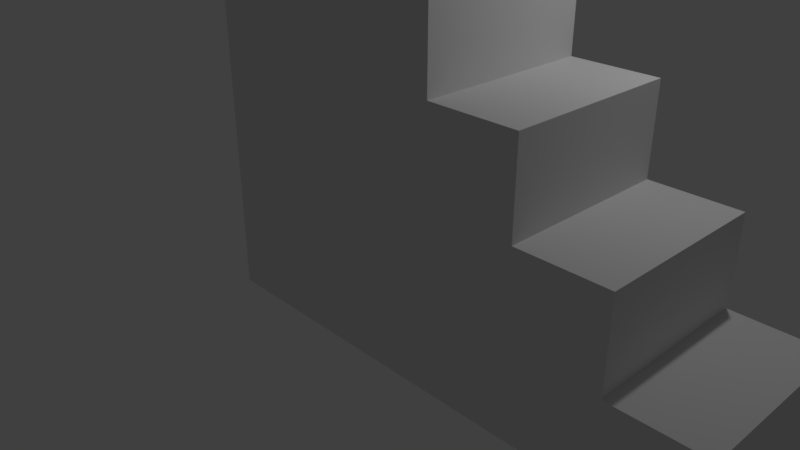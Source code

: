 # Source: Stairs.blend  (saved by Blender 2.78.0; exported with 4.5.12 LTS)
import bpy
from mathutils import Matrix  # noqa: F401  (used for matrix-valued properties, if any)

bpy.ops.wm.read_factory_settings(use_empty=True)
scene = bpy.context.scene
scene.name = 'Scene'

# ---- collections
col_collection_1 = bpy.data.collections.new('Collection 1'); scene.collection.children.link(col_collection_1)

# ---- materials (node trees are filled in below, after node groups)
mat_material = bpy.data.materials.new('Material')
mat_material.alpha_threshold = 0.0
mat_material.use_transparent_shadow = False
mat_material.roughness = 0.5
mat_material.line_color = (0.0, 0.0, 0.0, 1.0)

# ---- material node trees

# ---- world
world_world = bpy.data.worlds.new('World'); scene.world = world_world
world_world.color = (0.05088, 0.05088, 0.05088)
world_world.use_sun_shadow = False
world_world.sun_shadow_jitter_overblur = 0.0
world_world.cycles.sampling_method = 'MANUAL'

# ---- cameras
cam_camera = bpy.data.cameras.new('Camera')
cam_camera.clip_end = 100.0
cam_camera.lens = 35.0
cam_camera.sensor_width = 32.0
cam_camera.sensor_height = 18.0
cam_camera.ortho_scale = 7.314
cam_camera.dof.focus_distance = 0.0
cam_camera.dof.aperture_fstop = 128.0

# ---- lights
light_lamp = bpy.data.lights.new('Lamp', 'POINT')
light_lamp.transmission_factor = 0.0
light_lamp.cutoff_distance = 30.0
light_lamp.energy = 100.0
light_lamp.shadow_buffer_clip_start = 1.001
light_lamp.shadow_soft_size = 0.1
light_lamp.shadow_maximum_resolution = 0.006
light_lamp.use_absolute_resolution = True

# ---- meshes
me_cube = bpy.data.meshes.new('Cube')
me_cube.from_pydata([(-1.0, -1.0, -1.0), (-1.0, 1.0, -1.0), (-1.0, -1.0, 1.0), (-1.0, 1.0, 1.0), (1.788e-07, 1.0, -1.0), (0.0, -1.0, -1.0), (-1.0, -1.0, 0.0), (-1.0, 1.0, 0.0), (2.086e-07, 1.0, 0.0), (-2.682e-07, -1.0, 0.0), (-1.341e-07, -1.0, -0.5), (-1.0, -1.0, -0.5), (-1.0, 1.0, -0.5), (1.937e-07, 1.0, -0.5), (0.5, 1.0, -1.0), (0.5, -1.0, -1.0), (0.5, -1.0, -0.5), (0.5, 1.0, -0.5), (-1.0, -1.0, 0.5), (-1.0, 1.0, 0.5), (-0.5, 1.0, -1.0), (-0.5, -1.0, -1.0), (-0.5, 1.0, 0.0), (-0.5, -1.0, 0.0), (-0.5, -1.0, -0.5), (-0.5, 1.0, -0.5), (-0.5, 1.0, 0.5), (-0.5, -1.0, 0.5), (-1.5, -1.0, -1.0), (-1.5, 1.0, -1.0), (-1.5, -1.0, 0.5), (-1.5, -1.0, 1.0), (-1.5, 1.0, 0.5), (-1.5, 1.0, 1.0), (-1.5, -1.0, -0.5), (-1.5, -1.0, 0.0), (-1.5, 1.0, -0.5), (-1.5, 1.0, 0.0), (-2.5, -1.0, -1.0), (-2.5, 1.0, -1.0), (-2.5, -1.0, 0.5), (-2.5, -1.0, 1.0), (-2.5, 1.0, 0.5), (-2.5, 1.0, 1.0), (-2.5, -1.0, -0.5), (-2.5, -1.0, 0.0), (-2.5, 1.0, -0.5), (-2.5, 1.0, 0.0), (-2.0, 1.0, 0.5), (-2.0, 1.0, 0.0), (-2.0, 1.0, -0.5), (-2.0, 1.0, 1.0), (-2.0, -1.0, 1.0), (-2.0, -1.0, 0.5), (-2.0, -1.0, 0.0), (-2.0, -1.0, -1.0), (-2.0, 1.0, -1.0), (-2.0, -1.0, -0.5), (-1.5, -1.0, 1.5), (-1.5, 1.0, 1.5), (-2.5, -1.0, 1.5), (-2.5, 1.0, 1.5), (-2.0, 1.0, 1.5), (-2.0, -1.0, 1.5), (-2.5, -1.0, 2.0), (-2.5, 1.0, 2.0), (-2.0, 1.0, 2.0), (-2.0, -1.0, 2.0)], [], [(20, 21, 0, 1), (27, 23, 22, 26), (10, 16, 17, 13), (0, 11, 34, 28), (25, 20, 1, 12), (17, 14, 4, 13), (14, 15, 5, 4), (2, 18, 19, 3), (26, 22, 7, 19), (2, 3, 33, 31), (24, 23, 6, 11), (21, 24, 11, 0), (6, 18, 30, 35), (15, 16, 10, 5), (22, 25, 12, 7), (19, 18, 27, 26), (3, 19, 32, 33), (23, 27, 18, 6), (9, 8, 22, 23), (8, 13, 25, 22), (5, 10, 24, 21), (10, 9, 23, 24), (13, 4, 20, 25), (16, 15, 14, 17), (13, 8, 9, 10), (4, 5, 21, 20), (54, 53, 40, 45), (33, 51, 62, 59), (51, 48, 42, 43), (49, 50, 46, 47), (1, 0, 28, 29), (11, 6, 35, 34), (19, 7, 37, 32), (12, 1, 29, 36), (7, 12, 36, 37), (18, 2, 31, 30), (40, 41, 43, 42), (44, 45, 47, 46), (38, 44, 46, 39), (45, 40, 42, 47), (56, 55, 38, 39), (55, 57, 44, 38), (57, 54, 45, 44), (48, 49, 47, 42), (53, 52, 41, 40), (50, 56, 39, 46), (36, 29, 56, 50), (30, 31, 52, 53), (32, 37, 49, 48), (34, 35, 54, 57), (28, 34, 57, 55), (29, 28, 55, 56), (37, 36, 50, 49), (33, 32, 48, 51), (41, 52, 63, 60), (35, 30, 53, 54), (63, 62, 66, 67), (58, 59, 62, 63), (31, 33, 59, 58), (43, 41, 60, 61), (52, 31, 58, 63), (51, 43, 61, 62), (67, 66, 65, 64), (62, 61, 65, 66), (60, 63, 67, 64), (61, 60, 64, 65)])
_uv = me_cube.uv_layers.new(name='UVMap')
_uv.uv.foreach_set('vector', [0.0, 0.0, 1.0, 0.0, 1.0, 1.0, 0.0, 1.0, 0.0, 0.0, 1.0, 0.0, 1.0, 1.0, 0.0, 1.0, 0.0, 0.0, 1.0, 0.0, 1.0, 1.0, 0.0, 1.0, 0.0, 0.0, 1.0, 0.0, 1.0, 1.0, 0.0, 1.0, 0.0, 0.0, 1.0, 0.0, 1.0, 1.0, 0.0, 1.0, 0.0, 0.0, 1.0, 0.0, 1.0, 1.0, 0.0, 1.0, 0.0, 0.0, 1.0, 0.0, 1.0, 1.0, 0.0, 1.0, 0.0, 0.0, 1.0, 0.0, 1.0, 1.0, 0.0, 1.0, 0.0, 0.0, 1.0, 0.0, 1.0, 1.0, 0.0, 1.0, 0.0, 0.0, 1.0, 0.0, 1.0, 1.0, 0.0, 1.0, 0.0, 0.0, 1.0, 0.0, 1.0, 1.0, 0.0, 1.0, 0.0, 0.0, 1.0, 0.0, 1.0, 1.0, 0.0, 1.0, 0.0, 0.0, 1.0, 0.0, 1.0, 1.0, 0.0, 1.0, 0.0, 0.0, 1.0, 0.0, 1.0, 1.0, 0.0, 1.0, 0.0, 0.0, 1.0, 0.0, 1.0, 1.0, 0.0, 1.0, 0.0, 0.0, 1.0, 0.0, 1.0, 1.0, 0.0, 1.0, 0.0, 0.0, 1.0, 0.0, 1.0, 1.0, 0.0, 1.0, 0.0, 0.0, 1.0, 0.0, 1.0, 1.0, 0.0, 1.0, 0.0, 0.0, 1.0, 0.0, 1.0, 1.0, 0.0, 1.0, 0.0, 0.0, 1.0, 0.0, 1.0, 1.0, 0.0, 1.0, 0.0, 0.0, 1.0, 0.0, 1.0, 1.0, 0.0, 1.0, 0.0, 0.0, 1.0, 0.0, 1.0, 1.0, 0.0, 1.0, 0.0, 0.0, 1.0, 0.0, 1.0, 1.0, 0.0, 1.0, 0.0, 0.0, 1.0, 0.0, 1.0, 1.0, 0.0, 1.0, 0.0, 0.0, 1.0, 0.0, 1.0, 1.0, 0.0, 1.0, 0.0, 0.0, 1.0, 0.0, 1.0, 1.0, 0.0, 1.0, 0.0, 1.0, 1.0, 1.0, 1.0, 1.0, 0.0, 1.0, 0.0, 1.0, 0.0, 1.0, 0.0, 1.0, 0.0, 1.0, 0.0, 1.0, 1.0, 1.0, 1.0, 1.0, 0.0, 1.0, 0.0, 1.0, 1.0, 1.0, 1.0, 1.0, 0.0, 1.0, 0.0, 0.0, 1.0, 0.0, 1.0, 1.0, 0.0, 1.0, 0.0, 0.0, 1.0, 0.0, 1.0, 1.0, 0.0, 1.0, 0.0, 0.0, 1.0, 0.0, 1.0, 1.0, 0.0, 1.0, 0.0, 0.0, 1.0, 0.0, 1.0, 1.0, 0.0, 1.0, 0.0, 0.0, 1.0, 0.0, 1.0, 1.0, 0.0, 1.0, 0.0, 0.0, 1.0, 0.0, 1.0, 1.0, 0.0, 1.0, 0.0, 0.0, 1.0, 0.0, 1.0, 1.0, 0.0, 1.0, 0.0, 0.0, 1.0, 0.0, 1.0, 1.0, 0.0, 1.0, 0.0, 0.0, 1.0, 0.0, 1.0, 1.0, 0.0, 1.0, 0.0, 0.0, 1.0, 0.0, 1.0, 1.0, 0.0, 1.0, 0.0, 1.0, 1.0, 1.0, 1.0, 1.0, 0.0, 1.0, 0.0, 1.0, 1.0, 1.0, 1.0, 1.0, 0.0, 1.0, 0.0, 1.0, 1.0, 1.0, 1.0, 1.0, 0.0, 1.0, 0.0, 1.0, 1.0, 1.0, 1.0, 1.0, 0.0, 1.0, 0.0, 1.0, 1.0, 1.0, 1.0, 1.0, 0.0, 1.0, 0.0, 1.0, 1.0, 1.0, 1.0, 1.0, 0.0, 1.0, 0.0, 1.0, 1.0, 1.0, 1.0, 1.0, 0.0, 1.0, 0.0, 1.0, 1.0, 1.0, 1.0, 1.0, 0.0, 1.0, 0.0, 1.0, 1.0, 1.0, 1.0, 1.0, 0.0, 1.0, 0.0, 1.0, 1.0, 1.0, 1.0, 1.0, 0.0, 1.0, 0.0, 1.0, 1.0, 1.0, 1.0, 1.0, 0.0, 1.0, 0.0, 1.0, 1.0, 1.0, 1.0, 1.0, 0.0, 1.0, 0.0, 1.0, 1.0, 1.0, 1.0, 1.0, 0.0, 1.0, 0.0, 1.0, 1.0, 1.0, 1.0, 1.0, 0.0, 1.0, 1.0, 1.0, 1.0, 1.0, 1.0, 1.0, 1.0, 1.0, 0.0, 1.0, 1.0, 1.0, 1.0, 1.0, 0.0, 1.0, 0.0, 1.0, 1.0, 1.0, 1.0, 1.0, 0.0, 1.0, 0.0, 1.0, 1.0, 1.0, 1.0, 1.0, 0.0, 1.0, 0.0, 1.0, 1.0, 1.0, 1.0, 1.0, 0.0, 1.0, 1.0, 1.0, 1.0, 0.0, 1.0, 0.0, 1.0, 1.0, 1.0, 1.0, 1.0, 1.0, 1.0, 1.0, 1.0, 1.0, 0.0, 1.0, 0.0, 1.0, 0.0, 1.0, 0.0, 1.0, 0.0, 1.0, 1.0, 1.0, 1.0, 1.0, 0.0, 1.0, 0.0, 1.0, 0.0, 1.0, 0.0, 1.0, 0.0, 1.0, 1.0, 1.0, 1.0, 1.0, 1.0, 1.0, 1.0, 1.0, 1.0, 1.0, 1.0, 0.0, 1.0, 0.0, 1.0, 1.0])
me_cube.materials.append(mat_material)
me_cube.use_remesh_preserve_volume = False
me_cube.use_remesh_preserve_attributes = False
me_cube.use_mirror_vertex_groups = False
me_cube.update()

# ---- objects
ob_cube = bpy.data.objects.new('Cube', me_cube)
ob_lamp = bpy.data.objects.new('Lamp', light_lamp)
ob_camera = bpy.data.objects.new('Camera', cam_camera)

# ---- transforms, parenting, visibility, modifiers, constraints
ob_cube.location = (4.5, -0.5, 2.0)
ob_cube.scale = (2.0, 1.0, 2.0)
ob_cube.lock_rotations_4d = False
ob_cube.empty_display_type = 'ARROWS'
ob_cube.lineart.crease_threshold = 0.0
ob_lamp.location = (4.076, 1.005, 5.904)
ob_lamp.rotation_euler = (0.6503, 0.05522, 1.866)
ob_lamp.lock_rotations_4d = False
ob_lamp.empty_display_type = 'ARROWS'
ob_lamp.color = (0.0, 0.0, 0.0, 0.0)
ob_lamp.lineart.crease_threshold = 0.0
ob_camera.location = (7.481, -6.508, 5.344)
ob_camera.rotation_euler = (1.109, 0.0, 0.8149)
ob_camera.lock_rotations_4d = False
ob_camera.empty_display_type = 'ARROWS'
ob_camera.color = (0.0, 0.0, 0.0, 0.0)
ob_camera.display_type = 'WIRE'
ob_camera.lineart.crease_threshold = 0.0

# ---- collection membership
col_collection_1.objects.link(ob_cube)
col_collection_1.objects.link(ob_lamp)
col_collection_1.objects.link(ob_camera)

# ---- scene / render settings (as saved in the file)
scene.camera = ob_camera
scene.frame_start = 1; scene.frame_end = 250; scene.frame_set(1)
scene.render.engine = 'BLENDER_EEVEE_NEXT'
scene.render.resolution_percentage = 50
scene.render.dither_intensity = 0.0
scene.cycles.use_denoising = False
scene.cycles.samples = 128
scene.cycles.sampling_pattern = 'TABULATED_SOBOL'
scene.cycles.light_sampling_threshold = 0.0
scene.cycles.use_adaptive_sampling = False
scene.cycles.use_light_tree = False
scene.cycles.blur_glossy = 0.0
scene.cycles.sample_clamp_indirect = 0.0
scene.view_settings.view_transform = 'Standard'
bpy.context.view_layer.update()
